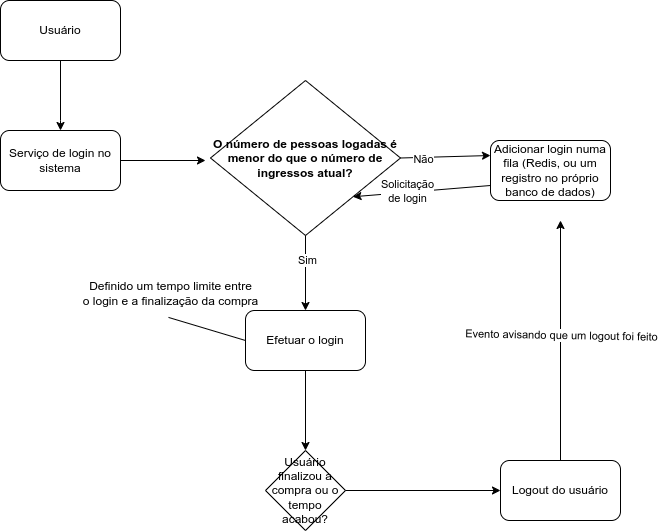

The diagram above was exported from draw.io. Its source (the exported page's mxGraphModel, read from the mxfile embedded in the PNG):
<mxGraphModel dx="1841" dy="721" grid="1" gridSize="10" guides="1" tooltips="1" connect="1" arrows="1" fold="1" page="1" pageScale="1" pageWidth="850" pageHeight="1100" math="0" shadow="0">
  <root>
    <mxCell id="0" />
    <mxCell id="1" parent="0" />
    <mxCell id="rpeQBx4CVE1st8b342ZZ-1" value="Usuário" style="rounded=1;whiteSpace=wrap;html=1;" vertex="1" parent="1">
      <mxGeometry x="20" y="10" width="120" height="60" as="geometry" />
    </mxCell>
    <mxCell id="rpeQBx4CVE1st8b342ZZ-2" value="" style="endArrow=classic;html=1;rounded=0;exitX=0.5;exitY=1;exitDx=0;exitDy=0;" edge="1" parent="1" source="rpeQBx4CVE1st8b342ZZ-1">
      <mxGeometry width="50" height="50" relative="1" as="geometry">
        <mxPoint x="80" y="100" as="sourcePoint" />
        <mxPoint x="80" y="140" as="targetPoint" />
        <Array as="points">
          <mxPoint x="80" y="130" />
        </Array>
      </mxGeometry>
    </mxCell>
    <mxCell id="rpeQBx4CVE1st8b342ZZ-7" style="edgeStyle=orthogonalEdgeStyle;rounded=0;orthogonalLoop=1;jettySize=auto;html=1;exitX=1;exitY=0.5;exitDx=0;exitDy=0;entryX=0;entryY=0.5;entryDx=0;entryDy=0;" edge="1" parent="1" source="rpeQBx4CVE1st8b342ZZ-4">
      <mxGeometry relative="1" as="geometry">
        <mxPoint x="225" y="170" as="targetPoint" />
      </mxGeometry>
    </mxCell>
    <mxCell id="rpeQBx4CVE1st8b342ZZ-4" value="Serviço de login no sistema" style="rounded=1;whiteSpace=wrap;html=1;" vertex="1" parent="1">
      <mxGeometry x="20" y="140" width="120" height="60" as="geometry" />
    </mxCell>
    <mxCell id="rpeQBx4CVE1st8b342ZZ-9" value="&lt;b&gt;O número de pessoas logadas é menor do que o número de ingressos atual?&lt;/b&gt;" style="rhombus;whiteSpace=wrap;html=1;" vertex="1" parent="1">
      <mxGeometry x="230" y="90" width="190" height="155" as="geometry" />
    </mxCell>
    <mxCell id="rpeQBx4CVE1st8b342ZZ-10" value="Efetuar o login" style="rounded=1;whiteSpace=wrap;html=1;" vertex="1" parent="1">
      <mxGeometry x="265" y="320" width="120" height="60" as="geometry" />
    </mxCell>
    <mxCell id="rpeQBx4CVE1st8b342ZZ-11" value="Adicionar login numa fila (Redis, ou um registro no próprio banco de dados)" style="rounded=1;whiteSpace=wrap;html=1;" vertex="1" parent="1">
      <mxGeometry x="510" y="150" width="120" height="60" as="geometry" />
    </mxCell>
    <mxCell id="rpeQBx4CVE1st8b342ZZ-12" value="" style="endArrow=classic;html=1;rounded=0;exitX=1;exitY=0.5;exitDx=0;exitDy=0;entryX=0;entryY=0.25;entryDx=0;entryDy=0;" edge="1" parent="1" source="rpeQBx4CVE1st8b342ZZ-9" target="rpeQBx4CVE1st8b342ZZ-11">
      <mxGeometry width="50" height="50" relative="1" as="geometry">
        <mxPoint x="400" y="320" as="sourcePoint" />
        <mxPoint x="450" y="270" as="targetPoint" />
      </mxGeometry>
    </mxCell>
    <mxCell id="rpeQBx4CVE1st8b342ZZ-13" value="Não" style="edgeLabel;html=1;align=center;verticalAlign=middle;resizable=0;points=[];" vertex="1" connectable="0" parent="rpeQBx4CVE1st8b342ZZ-12">
      <mxGeometry x="-0.5043" y="-2" relative="1" as="geometry">
        <mxPoint as="offset" />
      </mxGeometry>
    </mxCell>
    <mxCell id="rpeQBx4CVE1st8b342ZZ-14" value="" style="endArrow=classic;html=1;rounded=0;exitX=0.5;exitY=1;exitDx=0;exitDy=0;entryX=0.5;entryY=0;entryDx=0;entryDy=0;" edge="1" parent="1" source="rpeQBx4CVE1st8b342ZZ-9" target="rpeQBx4CVE1st8b342ZZ-10">
      <mxGeometry width="50" height="50" relative="1" as="geometry">
        <mxPoint x="400" y="320" as="sourcePoint" />
        <mxPoint x="450" y="270" as="targetPoint" />
      </mxGeometry>
    </mxCell>
    <mxCell id="rpeQBx4CVE1st8b342ZZ-15" value="Sim" style="edgeLabel;html=1;align=center;verticalAlign=middle;resizable=0;points=[];" vertex="1" connectable="0" parent="rpeQBx4CVE1st8b342ZZ-14">
      <mxGeometry x="-0.3575" y="1" relative="1" as="geometry">
        <mxPoint as="offset" />
      </mxGeometry>
    </mxCell>
    <mxCell id="rpeQBx4CVE1st8b342ZZ-17" value="Usuário finalizou a compra ou o tempo acabou?" style="rhombus;whiteSpace=wrap;html=1;" vertex="1" parent="1">
      <mxGeometry x="285" y="460" width="80" height="80" as="geometry" />
    </mxCell>
    <mxCell id="rpeQBx4CVE1st8b342ZZ-21" value="" style="endArrow=none;html=1;rounded=0;exitX=0.49;exitY=1.098;exitDx=0;exitDy=0;exitPerimeter=0;entryX=0;entryY=0.5;entryDx=0;entryDy=0;" edge="1" parent="1" source="rpeQBx4CVE1st8b342ZZ-22" target="rpeQBx4CVE1st8b342ZZ-10">
      <mxGeometry width="50" height="50" relative="1" as="geometry">
        <mxPoint x="230" y="310" as="sourcePoint" />
        <mxPoint x="260" y="340" as="targetPoint" />
      </mxGeometry>
    </mxCell>
    <mxCell id="rpeQBx4CVE1st8b342ZZ-22" value="Definido um tempo limite entre &lt;br&gt;o login e a finalização da compra" style="text;html=1;align=center;verticalAlign=middle;resizable=0;points=[];autosize=1;strokeColor=none;fillColor=none;" vertex="1" parent="1">
      <mxGeometry x="90" y="283" width="200" height="40" as="geometry" />
    </mxCell>
    <mxCell id="rpeQBx4CVE1st8b342ZZ-24" value="" style="endArrow=classic;html=1;rounded=0;exitX=0.5;exitY=1;exitDx=0;exitDy=0;" edge="1" parent="1" source="rpeQBx4CVE1st8b342ZZ-10" target="rpeQBx4CVE1st8b342ZZ-17">
      <mxGeometry width="50" height="50" relative="1" as="geometry">
        <mxPoint x="400" y="430" as="sourcePoint" />
        <mxPoint x="450" y="380" as="targetPoint" />
      </mxGeometry>
    </mxCell>
    <mxCell id="rpeQBx4CVE1st8b342ZZ-26" value="" style="endArrow=classic;html=1;rounded=0;exitX=1;exitY=0.5;exitDx=0;exitDy=0;" edge="1" parent="1" source="rpeQBx4CVE1st8b342ZZ-17" target="rpeQBx4CVE1st8b342ZZ-27">
      <mxGeometry width="50" height="50" relative="1" as="geometry">
        <mxPoint x="400" y="430" as="sourcePoint" />
        <mxPoint x="450" y="380" as="targetPoint" />
      </mxGeometry>
    </mxCell>
    <mxCell id="rpeQBx4CVE1st8b342ZZ-30" style="edgeStyle=orthogonalEdgeStyle;rounded=0;orthogonalLoop=1;jettySize=auto;html=1;exitX=0.5;exitY=0;exitDx=0;exitDy=0;" edge="1" parent="1" source="rpeQBx4CVE1st8b342ZZ-27">
      <mxGeometry relative="1" as="geometry">
        <mxPoint x="580" y="230" as="targetPoint" />
      </mxGeometry>
    </mxCell>
    <mxCell id="rpeQBx4CVE1st8b342ZZ-36" value="Evento avisando que um logout foi feito" style="edgeLabel;html=1;align=center;verticalAlign=middle;resizable=0;points=[];rotation=1;" vertex="1" connectable="0" parent="rpeQBx4CVE1st8b342ZZ-30">
      <mxGeometry x="0.0485" relative="1" as="geometry">
        <mxPoint as="offset" />
      </mxGeometry>
    </mxCell>
    <mxCell id="rpeQBx4CVE1st8b342ZZ-27" value="Logout do usuário" style="rounded=1;whiteSpace=wrap;html=1;" vertex="1" parent="1">
      <mxGeometry x="520" y="470" width="120" height="60" as="geometry" />
    </mxCell>
    <mxCell id="rpeQBx4CVE1st8b342ZZ-38" value="" style="endArrow=classic;html=1;rounded=0;exitX=0;exitY=0.75;exitDx=0;exitDy=0;entryX=1;entryY=1;entryDx=0;entryDy=0;" edge="1" parent="1" source="rpeQBx4CVE1st8b342ZZ-11" target="rpeQBx4CVE1st8b342ZZ-9">
      <mxGeometry width="50" height="50" relative="1" as="geometry">
        <mxPoint x="400" y="430" as="sourcePoint" />
        <mxPoint x="450" y="380" as="targetPoint" />
      </mxGeometry>
    </mxCell>
    <mxCell id="rpeQBx4CVE1st8b342ZZ-39" value="Solicitação &lt;br&gt;de login" style="edgeLabel;html=1;align=center;verticalAlign=middle;resizable=0;points=[];" vertex="1" connectable="0" parent="rpeQBx4CVE1st8b342ZZ-38">
      <mxGeometry x="0.2235" y="-1" relative="1" as="geometry">
        <mxPoint as="offset" />
      </mxGeometry>
    </mxCell>
  </root>
</mxGraphModel>